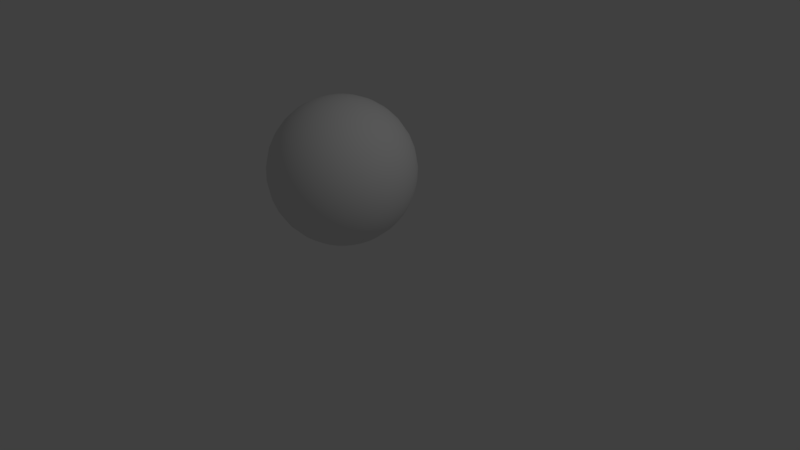 # Source: CatBall.blend  (saved by Blender 2.78.0; exported with 4.5.12 LTS)
import bpy
from mathutils import Matrix  # noqa: F401  (used for matrix-valued properties, if any)

bpy.ops.wm.read_factory_settings(use_empty=True)
scene = bpy.context.scene
scene.name = 'Scene'

# ---- collections
col_collection_1 = bpy.data.collections.new('Collection 1'); scene.collection.children.link(col_collection_1)
col_collection_15 = bpy.data.collections.new('Collection 15'); scene.collection.children.link(col_collection_15)

# ---- world
world_world = bpy.data.worlds.new('World'); scene.world = world_world
world_world.color = (0.05088, 0.05088, 0.05088)
world_world.use_sun_shadow = False
world_world.sun_shadow_jitter_overblur = 0.0
world_world.cycles.sampling_method = 'MANUAL'

# ---- cameras
cam_camera = bpy.data.cameras.new('Camera')
cam_camera.clip_end = 100.0
cam_camera.lens = 35.0
cam_camera.sensor_width = 32.0
cam_camera.sensor_height = 18.0
cam_camera.ortho_scale = 7.314
cam_camera.dof.focus_distance = 0.0
cam_camera.dof.aperture_fstop = 128.0

# ---- lights
light_lamp = bpy.data.lights.new('Lamp', 'POINT')
light_lamp.transmission_factor = 0.0
light_lamp.cutoff_distance = 30.0
light_lamp.energy = 100.0
light_lamp.shadow_buffer_clip_start = 1.001
light_lamp.shadow_soft_size = 0.1
light_lamp.shadow_maximum_resolution = 0.006
light_lamp.use_absolute_resolution = True

# ---- meshes
me_sphere_001 = bpy.data.meshes.new('Sphere.001')
me_sphere_001.from_pydata([(0.03806, -0.2773, -0.5427), (0.07466, -0.466, -0.5043), (0.1084, -0.6438, -0.429), (0.1379, -0.804, -0.3199), (0.1622, -0.9403, -0.1812), (0.1802, -1.048, -0.01807), (0.1913, -1.122, 0.1631), (0.1951, -1.16, 0.3554), (0.1913, -1.16, 0.5514), (0.1802, -1.123, 0.7436), (0.1622, -1.05, 0.9245), (0.1379, -0.9435, 1.087), (0.1084, -0.8079, 1.226), (0.07466, -0.6483, 1.334), (0.03806, -0.4708, 1.409), (0.07466, -0.2662, -0.5417), (0.1464, -0.4443, -0.5021), (0.2126, -0.6124, -0.4259), (0.2706, -0.764, -0.316), (0.3182, -0.8933, -0.1765), (0.3536, -0.9953, -0.01288), (0.3753, -1.066, 0.1686), (0.3827, -1.103, 0.361), (0.3753, -1.105, 0.5569), (0.3536, -1.071, 0.7488), (0.3182, -1.003, 0.9292), (0.2706, -0.9035, 1.091), (0.2126, -0.7764, 1.229), (0.1464, -0.6266, 1.337), (0.07466, -0.4597, 1.41), (0.1084, -0.2483, -0.5399), (0.2126, -0.4091, -0.4986), (0.3087, -0.5613, -0.4209), (0.3928, -0.6989, -0.3095), (0.4619, -0.8168, -0.1689), (0.5133, -0.9103, -0.004462), (0.5449, -0.9759, 0.1775), (0.5556, -1.011, 0.3701), (0.5449, -1.014, 0.5658), (0.5133, -0.9858, 0.7572), (0.4619, -0.9264, 0.9368), (0.3928, -0.8384, 1.098), (0.3087, -0.7253, 1.234), (0.2126, -0.5914, 1.34), (0.1084, -0.4418, 1.412), (0.1379, -0.2242, -0.5375), (0.2706, -0.3618, -0.4939), (0.3928, -0.4925, -0.414), (0.5, -0.6114, -0.3009), (0.5879, -0.7139, -0.1587), (0.6533, -0.796, 0.006871), (0.6935, -0.8545, 0.1896), (0.7071, -0.8873, 0.3824), (0.6935, -0.893, 0.5779), (0.6533, -0.8715, 0.7685), (0.5879, -0.8235, 0.947), (0.5, -0.7509, 1.106), (0.3928, -0.6566, 1.241), (0.2706, -0.544, 1.345), (0.1379, -0.4176, 1.415), (0.1622, -0.1947, -0.5346), (0.3182, -0.3041, -0.4882), (0.4619, -0.4088, -0.4057), (0.5879, -0.5048, -0.2903), (0.6913, -0.5885, -0.1463), (0.7682, -0.6566, 0.02068), (0.8155, -0.7066, 0.2042), (0.8315, -0.7365, 0.3973), (0.8155, -0.7451, 0.5925), (0.7682, -0.7321, 0.7823), (0.6913, -0.6981, 0.9594), (0.5879, -0.6443, 1.117), (0.4619, -0.5728, 1.249), (0.3182, -0.4863, 1.351), (0.1622, -0.3882, 1.417), (3.725e-09, -0.2823, 1.447), (0.1802, -0.1612, -0.5312), (0.3536, -0.2382, -0.4817), (0.5133, -0.3132, -0.3963), (0.6533, -0.3832, -0.2782), (0.7682, -0.4455, -0.1321), (0.8536, -0.4977, 0.03644), (0.9061, -0.5379, 0.221), (0.9239, -0.5644, 0.4144), (0.9061, -0.5764, 0.6092), (0.8536, -0.5732, 0.7981), (0.7682, -0.5551, 0.9736), (0.6533, -0.5226, 1.129), (0.5133, -0.4772, 1.259), (0.3536, -0.4205, 1.357), (0.1802, -0.3547, 1.421), (0.1913, -0.1248, -0.5276), (0.3753, -0.1668, -0.4746), (0.5449, -0.2095, -0.386), (0.6935, -0.2511, -0.2651), (0.8155, -0.2902, -0.1167), (0.9061, -0.3252, 0.05353), (0.9619, -0.3548, 0.2391), (0.9808, -0.3778, 0.4329), (0.9619, -0.3933, 0.6274), (0.9061, -0.4007, 0.8152), (0.8155, -0.3998, 0.989), (0.6935, -0.3906, 1.142), (0.5449, -0.3735, 1.269), (0.3753, -0.349, 1.364), (0.1913, -0.3182, 1.424), (0.1951, -0.08688, -0.5239), (0.3827, -0.09249, -0.4672), (0.5556, -0.1016, -0.3753), (0.7071, -0.1139, -0.2515), (0.8315, -0.1288, -0.1007), (0.9239, -0.1459, 0.07131), (0.9808, -0.1644, 0.258), (1.0, -0.1836, 0.4521), (0.9808, -0.2029, 0.6463), (0.9239, -0.2214, 0.8329), (0.8315, -0.2384, 1.005), (0.7071, -0.2534, 1.156), (0.5556, -0.2656, 1.28), (0.3827, -0.2748, 1.372), (0.1951, -0.2804, 1.428), (0.1913, -0.049, -0.5201), (0.3753, -0.0182, -0.4599), (0.5449, 0.006253, -0.3646), (0.6935, 0.0234, -0.2379), (0.8155, 0.0326, -0.08473), (0.9061, 0.03349, 0.08909), (0.9619, 0.02603, 0.2769), (0.9808, 0.01052, 0.4714), (0.9619, -0.01245, 0.6651), (0.9061, -0.04201, 0.8507), (0.8155, -0.077, 1.021), (0.6935, -0.1161, 1.169), (0.5449, -0.1578, 1.29), (0.3753, -0.2005, 1.379), (0.1913, -0.2425, 1.432), (0.1802, -0.01258, -0.5165), (0.3536, 0.05324, -0.4528), (0.5133, 0.11, -0.3543), (0.6533, 0.1554, -0.2248), (0.7682, 0.1878, -0.06935), (0.8536, 0.206, 0.1062), (0.9061, 0.2091, 0.295), (0.9239, 0.1972, 0.4899), (0.9061, 0.1706, 0.6833), (0.8536, 0.1305, 0.8678), (0.7682, 0.07822, 1.036), (0.6533, 0.01591, 1.182), (0.5133, -0.05406, 1.301), (0.3536, -0.129, 1.386), (0.1802, -0.2061, 1.435), (0.1622, 0.02098, -0.5132), (0.3182, 0.1191, -0.4463), (0.4619, 0.2055, -0.3448), (0.5879, 0.2771, -0.2128), (0.6913, 0.3309, -0.05517), (0.7682, 0.3649, 0.1219), (0.8155, 0.3779, 0.3117), (0.8315, 0.3692, 0.5069), (0.8155, 0.3394, 0.7), (0.7682, 0.2894, 0.8836), (0.6913, 0.2213, 1.051), (0.5879, 0.1376, 1.195), (0.4619, 0.04152, 1.31), (0.3182, -0.06318, 1.392), (0.1622, -0.1725, 1.439), (0.1379, 0.0504, -0.5103), (0.2706, 0.1768, -0.4406), (0.3928, 0.2893, -0.3365), (0.5, 0.3837, -0.2022), (0.5879, 0.4563, -0.04274), (0.6533, 0.5042, 0.1357), (0.6935, 0.5258, 0.3264), (0.7071, 0.52, 0.5219), (0.6935, 0.4873, 0.7147), (0.6533, 0.4287, 0.8974), (0.5879, 0.3466, 1.063), (0.5, 0.2442, 1.205), (0.3928, 0.1253, 1.318), (0.2706, -0.005472, 1.398), (0.1379, -0.1431, 1.442), (0.1084, 0.07454, -0.5079), (0.2126, 0.2241, -0.4359), (0.3087, 0.3581, -0.3297), (0.3928, 0.4712, -0.1935), (0.4619, 0.5592, -0.03254), (0.5133, 0.6186, 0.1471), (0.5449, 0.6471, 0.3384), (0.5556, 0.6438, 0.5341), (0.5449, 0.6087, 0.7267), (0.5133, 0.5431, 0.9087), (0.4619, 0.4495, 1.073), (0.3928, 0.3317, 1.214), (0.3087, 0.1941, 1.325), (0.2126, 0.04189, 1.403), (0.1084, -0.1189, 1.444), (0.07466, 0.09248, -0.5061), (0.1464, 0.2593, -0.4324), (0.2126, 0.4092, -0.3247), (0.2706, 0.5362, -0.1871), (0.3182, 0.6356, -0.02496), (0.3536, 0.7035, 0.1555), (0.3753, 0.7373, 0.3474), (0.3827, 0.7358, 0.5433), (0.3753, 0.6988, 0.7356), (0.3536, 0.628, 0.9171), (0.3182, 0.526, 1.081), (0.2706, 0.3967, 1.22), (0.2126, 0.2451, 1.33), (0.1464, 0.07708, 1.406), (0.07466, -0.101, 1.446), (0.03806, 0.1035, -0.505), (0.07466, 0.281, -0.4302), (0.1084, 0.4406, -0.3215), (0.1379, 0.5763, -0.1831), (0.1622, 0.6827, -0.02029), (0.1802, 0.7558, 0.1607), (0.1913, 0.7929, 0.3529), (0.1951, 0.7924, 0.5489), (0.1913, 0.7544, 0.7412), (0.1802, 0.6803, 0.9223), (0.1622, 0.5731, 1.085), (0.1379, 0.4368, 1.224), (0.1084, 0.2766, 1.333), (0.07466, 0.09875, 1.409), (0.03806, -0.08995, 1.447), (-3.487e-09, 0.1073, -0.5046), (4.494e-08, 0.2883, -0.4295), (3.004e-08, 0.4513, -0.3205), (-2.211e-08, 0.5898, -0.1818), (-8.172e-08, 0.6986, -0.01872), (6.729e-08, 0.7735, 0.1624), (-8.172e-08, 0.8116, 0.3547), (-9.662e-08, 0.8115, 0.5508), (-8.172e-08, 0.7731, 0.743), (6.729e-08, 0.698, 0.9241), (-8.172e-08, 0.589, 1.087), (-2.211e-08, 0.4503, 1.226), (-7.212e-09, 0.2872, 1.334), (7.689e-09, 0.1061, 1.409), (7.689e-09, -0.08622, 1.447), (-0.03806, 0.1035, -0.505), (-0.07466, 0.281, -0.4302), (-0.1084, 0.4406, -0.3215), (-0.1379, 0.5763, -0.1831), (-0.1622, 0.6827, -0.02029), (-0.1802, 0.7558, 0.1607), (-0.1913, 0.7929, 0.3529), (-0.1951, 0.7924, 0.5489), (-0.1913, 0.7544, 0.7412), (-0.1802, 0.6803, 0.9223), (-0.1622, 0.5731, 1.085), (-0.1379, 0.4368, 1.224), (-0.1084, 0.2766, 1.333), (-0.07466, 0.09875, 1.409), (-0.03806, -0.08995, 1.447), (-0.07466, 0.09248, -0.5061), (-0.1464, 0.2593, -0.4324), (-0.2126, 0.4092, -0.3247), (-0.2706, 0.5362, -0.1871), (-0.3182, 0.6356, -0.02496), (-0.3536, 0.7035, 0.1555), (-0.3753, 0.7373, 0.3474), (-0.3827, 0.7358, 0.5433), (-0.3753, 0.6988, 0.7356), (-0.3536, 0.628, 0.9171), (-0.3182, 0.526, 1.081), (-0.2706, 0.3967, 1.22), (-0.2126, 0.2451, 1.33), (-0.1464, 0.07708, 1.406), (-0.07466, -0.101, 1.446), (-1.773e-07, -0.08498, -0.543), (-0.1084, 0.07454, -0.5079), (-0.2126, 0.2241, -0.4359), (-0.3087, 0.3581, -0.3297), (-0.3928, 0.4712, -0.1935), (-0.4619, 0.5592, -0.03254), (-0.5133, 0.6186, 0.1471), (-0.5449, 0.6471, 0.3384), (-0.5556, 0.6438, 0.5341), (-0.5449, 0.6087, 0.7267), (-0.5133, 0.5431, 0.9087), (-0.4619, 0.4495, 1.073), (-0.3928, 0.3317, 1.214), (-0.3087, 0.1941, 1.325), (-0.2126, 0.04189, 1.403), (-0.1084, -0.1189, 1.444), (-0.1379, 0.0504, -0.5103), (-0.2706, 0.1768, -0.4406), (-0.3928, 0.2893, -0.3365), (-0.5, 0.3837, -0.2022), (-0.5879, 0.4563, -0.04274), (-0.6533, 0.5042, 0.1357), (-0.6935, 0.5258, 0.3264), (-0.7071, 0.52, 0.5219), (-0.6935, 0.4873, 0.7147), (-0.6533, 0.4287, 0.8974), (-0.5879, 0.3466, 1.063), (-0.5, 0.2442, 1.205), (-0.3928, 0.1253, 1.318), (-0.2706, -0.005472, 1.398), (-0.1379, -0.1431, 1.442), (-0.1622, 0.02098, -0.5132), (-0.3182, 0.1191, -0.4463), (-0.4619, 0.2055, -0.3448), (-0.5879, 0.2771, -0.2128), (-0.6913, 0.3309, -0.05517), (-0.7682, 0.3649, 0.1219), (-0.8155, 0.3779, 0.3117), (-0.8315, 0.3692, 0.5069), (-0.8155, 0.3394, 0.7), (-0.7682, 0.2894, 0.8836), (-0.6913, 0.2213, 1.051), (-0.5879, 0.1376, 1.195), (-0.4619, 0.04152, 1.31), (-0.3182, -0.06318, 1.392), (-0.1622, -0.1725, 1.439), (-0.1802, -0.01258, -0.5165), (-0.3536, 0.05324, -0.4528), (-0.5133, 0.11, -0.3543), (-0.6533, 0.1554, -0.2248), (-0.7682, 0.1878, -0.06935), (-0.8536, 0.206, 0.1062), (-0.9061, 0.2091, 0.295), (-0.9239, 0.1972, 0.4899), (-0.9061, 0.1706, 0.6833), (-0.8536, 0.1305, 0.8678), (-0.7682, 0.07822, 1.036), (-0.6533, 0.01591, 1.182), (-0.5133, -0.05406, 1.301), (-0.3536, -0.129, 1.386), (-0.1802, -0.2061, 1.435), (-0.1913, -0.049, -0.5201), (-0.3753, -0.0182, -0.4599), (-0.5449, 0.006253, -0.3646), (-0.6935, 0.0234, -0.2379), (-0.8155, 0.0326, -0.08473), (-0.9061, 0.03349, 0.08909), (-0.9619, 0.02603, 0.2769), (-0.9808, 0.01052, 0.4714), (-0.9619, -0.01246, 0.6651), (-0.9061, -0.04201, 0.8507), (-0.8155, -0.077, 1.021), (-0.6935, -0.1161, 1.169), (-0.5449, -0.1578, 1.29), (-0.3753, -0.2005, 1.379), (-0.1913, -0.2425, 1.432), (-0.1951, -0.08688, -0.5239), (-0.3827, -0.09249, -0.4672), (-0.5556, -0.1016, -0.3753), (-0.7071, -0.1139, -0.2515), (-0.8315, -0.1288, -0.1007), (-0.9239, -0.1459, 0.07131), (-0.9808, -0.1644, 0.258), (-1.0, -0.1836, 0.4521), (-0.9808, -0.2029, 0.6463), (-0.9239, -0.2214, 0.8329), (-0.8315, -0.2384, 1.005), (-0.7071, -0.2534, 1.156), (-0.5556, -0.2656, 1.28), (-0.3827, -0.2748, 1.372), (-0.1951, -0.2804, 1.428), (-0.1913, -0.1248, -0.5276), (-0.3753, -0.1668, -0.4746), (-0.5449, -0.2095, -0.386), (-0.6935, -0.2511, -0.2651), (-0.8155, -0.2902, -0.1167), (-0.9061, -0.3252, 0.05353), (-0.9619, -0.3548, 0.2391), (-0.9808, -0.3778, 0.4329), (-0.9619, -0.3933, 0.6274), (-0.9061, -0.4007, 0.8152), (-0.8155, -0.3998, 0.989), (-0.6935, -0.3906, 1.142), (-0.5449, -0.3735, 1.269), (-0.3753, -0.349, 1.364), (-0.1913, -0.3182, 1.424), (-0.1802, -0.1612, -0.5312), (-0.3536, -0.2382, -0.4817), (-0.5133, -0.3132, -0.3963), (-0.6533, -0.3832, -0.2782), (-0.7682, -0.4455, -0.1321), (-0.8536, -0.4977, 0.03644), (-0.9061, -0.5379, 0.221), (-0.9239, -0.5644, 0.4144), (-0.9061, -0.5764, 0.6092), (-0.8536, -0.5732, 0.7981), (-0.7682, -0.5551, 0.9736), (-0.6533, -0.5226, 1.129), (-0.5133, -0.4772, 1.259), (-0.3536, -0.4205, 1.357), (-0.1802, -0.3547, 1.421), (-0.1622, -0.1947, -0.5346), (-0.3182, -0.3041, -0.4882), (-0.4619, -0.4088, -0.4057), (-0.5879, -0.5048, -0.2903), (-0.6913, -0.5885, -0.1463), (-0.7682, -0.6566, 0.02068), (-0.8155, -0.7066, 0.2042), (-0.8315, -0.7365, 0.3973), (-0.8155, -0.7451, 0.5925), (-0.7682, -0.7321, 0.7823), (-0.6913, -0.6981, 0.9594), (-0.5879, -0.6443, 1.117), (-0.4619, -0.5728, 1.249), (-0.3182, -0.4863, 1.351), (-0.1622, -0.3882, 1.417), (-0.1379, -0.2242, -0.5375), (-0.2706, -0.3618, -0.4939), (-0.3928, -0.4925, -0.414), (-0.5, -0.6114, -0.3009), (-0.5879, -0.7139, -0.1587), (-0.6533, -0.796, 0.006871), (-0.6935, -0.8545, 0.1896), (-0.7071, -0.8873, 0.3824), (-0.6935, -0.893, 0.5779), (-0.6533, -0.8715, 0.7685), (-0.5879, -0.8235, 0.947), (-0.5, -0.7509, 1.106), (-0.3928, -0.6566, 1.241), (-0.2706, -0.544, 1.345), (-0.1379, -0.4176, 1.415), (-0.1084, -0.2483, -0.5399), (-0.2126, -0.4091, -0.4986), (-0.3087, -0.5613, -0.4209), (-0.3928, -0.6989, -0.3095), (-0.4619, -0.8168, -0.1689), (-0.5133, -0.9103, -0.004462), (-0.5449, -0.9759, 0.1775), (-0.5556, -1.011, 0.3701), (-0.5449, -1.014, 0.5658), (-0.5133, -0.9858, 0.7572), (-0.4619, -0.9264, 0.9368), (-0.3928, -0.8384, 1.098), (-0.3087, -0.7253, 1.234), (-0.2126, -0.5914, 1.34), (-0.1084, -0.4418, 1.412), (-0.07466, -0.2662, -0.5417), (-0.1464, -0.4443, -0.5021), (-0.2126, -0.6124, -0.4259), (-0.2706, -0.764, -0.316), (-0.3182, -0.8933, -0.1765), (-0.3536, -0.9953, -0.01288), (-0.3753, -1.066, 0.1686), (-0.3827, -1.103, 0.361), (-0.3753, -1.105, 0.5569), (-0.3536, -1.071, 0.7488), (-0.3182, -1.003, 0.9292), (-0.2706, -0.9035, 1.091), (-0.2126, -0.7764, 1.229), (-0.1464, -0.6266, 1.337), (-0.07466, -0.4597, 1.41), (-0.03806, -0.2773, -0.5427), (-0.07466, -0.466, -0.5043), (-0.1084, -0.6438, -0.429), (-0.1379, -0.804, -0.3199), (-0.1622, -0.9403, -0.1812), (-0.1802, -1.048, -0.01807), (-0.1913, -1.122, 0.1631), (-0.1951, -1.16, 0.3554), (-0.1913, -1.16, 0.5514), (-0.1802, -1.123, 0.7436), (-0.1622, -1.05, 0.9245), (-0.1379, -0.9435, 1.087), (-0.1084, -0.8079, 1.226), (-0.07466, -0.6483, 1.334), (-0.03806, -0.4708, 1.409), (4.122e-08, -0.281, -0.5431), (8.219e-08, -0.4733, -0.505), (1.12e-07, -0.6545, -0.4301), (1.567e-07, -0.8175, -0.3213), (2.759e-07, -0.9562, -0.1827), (6.729e-08, -1.065, -0.01982), (2.61e-07, -1.14, 0.1612), (2.759e-07, -1.179, 0.3535), (2.61e-07, -1.179, 0.5495), (6.729e-08, -1.141, 0.7418), (2.759e-07, -1.066, 0.923), (1.567e-07, -0.957, 1.086), (1.269e-07, -0.8185, 1.225), (8.219e-08, -0.6556, 1.334), (1.887e-08, -0.4745, 1.409)], [], [(474, 473, 6, 7), (467, 271, 0), (75, 481, 14), (475, 474, 7, 8), (468, 467, 0, 1), (476, 475, 8, 9), (469, 468, 1, 2), (477, 476, 9, 10), (470, 469, 2, 3), (478, 477, 10, 11), (471, 470, 3, 4), (479, 478, 11, 12), (472, 471, 4, 5), (480, 479, 12, 13), (473, 472, 5, 6), (481, 480, 13, 14), (13, 12, 27, 28), (6, 5, 20, 21), (14, 13, 28, 29), (7, 6, 21, 22), (0, 271, 15), (75, 14, 29), (8, 7, 22, 23), (1, 0, 15, 16), (9, 8, 23, 24), (2, 1, 16, 17), (10, 9, 24, 25), (3, 2, 17, 18), (11, 10, 25, 26), (4, 3, 18, 19), (12, 11, 26, 27), (5, 4, 19, 20), (25, 24, 39, 40), (18, 17, 32, 33), (26, 25, 40, 41), (19, 18, 33, 34), (27, 26, 41, 42), (20, 19, 34, 35), (28, 27, 42, 43), (21, 20, 35, 36), (29, 28, 43, 44), (22, 21, 36, 37), (15, 271, 30), (75, 29, 44), (23, 22, 37, 38), (16, 15, 30, 31), (24, 23, 38, 39), (17, 16, 31, 32), (44, 43, 58, 59), (37, 36, 51, 52), (30, 271, 45), (75, 44, 59), (38, 37, 52, 53), (31, 30, 45, 46), (39, 38, 53, 54), (32, 31, 46, 47), (40, 39, 54, 55), (33, 32, 47, 48), (41, 40, 55, 56), (34, 33, 48, 49), (42, 41, 56, 57), (35, 34, 49, 50), (43, 42, 57, 58), (36, 35, 50, 51), (48, 47, 62, 63), (56, 55, 70, 71), (49, 48, 63, 64), (57, 56, 71, 72), (50, 49, 64, 65), (58, 57, 72, 73), (51, 50, 65, 66), (59, 58, 73, 74), (52, 51, 66, 67), (45, 271, 60), (75, 59, 74), (53, 52, 67, 68), (46, 45, 60, 61), (54, 53, 68, 69), (47, 46, 61, 62), (55, 54, 69, 70), (67, 66, 82, 83), (60, 271, 76), (75, 74, 90), (68, 67, 83, 84), (61, 60, 76, 77), (69, 68, 84, 85), (62, 61, 77, 78), (70, 69, 85, 86), (63, 62, 78, 79), (71, 70, 86, 87), (64, 63, 79, 80), (72, 71, 87, 88), (65, 64, 80, 81), (73, 72, 88, 89), (66, 65, 81, 82), (74, 73, 89, 90), (87, 86, 101, 102), (80, 79, 94, 95), (88, 87, 102, 103), (81, 80, 95, 96), (89, 88, 103, 104), (82, 81, 96, 97), (90, 89, 104, 105), (83, 82, 97, 98), (76, 271, 91), (75, 90, 105), (84, 83, 98, 99), (77, 76, 91, 92), (85, 84, 99, 100), (78, 77, 92, 93), (86, 85, 100, 101), (79, 78, 93, 94), (91, 271, 106), (75, 105, 120), (99, 98, 113, 114), (92, 91, 106, 107), (100, 99, 114, 115), (93, 92, 107, 108), (101, 100, 115, 116), (94, 93, 108, 109), (102, 101, 116, 117), (95, 94, 109, 110), (103, 102, 117, 118), (96, 95, 110, 111), (104, 103, 118, 119), (97, 96, 111, 112), (105, 104, 119, 120), (98, 97, 112, 113), (110, 109, 124, 125), (118, 117, 132, 133), (111, 110, 125, 126), (119, 118, 133, 134), (112, 111, 126, 127), (120, 119, 134, 135), (113, 112, 127, 128), (106, 271, 121), (75, 120, 135), (114, 113, 128, 129), (107, 106, 121, 122), (115, 114, 129, 130), (108, 107, 122, 123), (116, 115, 130, 131), (109, 108, 123, 124), (117, 116, 131, 132), (129, 128, 143, 144), (122, 121, 136, 137), (130, 129, 144, 145), (123, 122, 137, 138), (131, 130, 145, 146), (124, 123, 138, 139), (132, 131, 146, 147), (125, 124, 139, 140), (133, 132, 147, 148), (126, 125, 140, 141), (134, 133, 148, 149), (127, 126, 141, 142), (135, 134, 149, 150), (128, 127, 142, 143), (121, 271, 136), (75, 135, 150), (148, 147, 162, 163), (141, 140, 155, 156), (149, 148, 163, 164), (142, 141, 156, 157), (150, 149, 164, 165), (143, 142, 157, 158), (136, 271, 151), (75, 150, 165), (144, 143, 158, 159), (137, 136, 151, 152), (145, 144, 159, 160), (138, 137, 152, 153), (146, 145, 160, 161), (139, 138, 153, 154), (147, 146, 161, 162), (140, 139, 154, 155), (160, 159, 174, 175), (153, 152, 167, 168), (161, 160, 175, 176), (154, 153, 168, 169), (162, 161, 176, 177), (155, 154, 169, 170), (163, 162, 177, 178), (156, 155, 170, 171), (164, 163, 178, 179), (157, 156, 171, 172), (165, 164, 179, 180), (158, 157, 172, 173), (151, 271, 166), (75, 165, 180), (159, 158, 173, 174), (152, 151, 166, 167), (179, 178, 193, 194), (172, 171, 186, 187), (180, 179, 194, 195), (173, 172, 187, 188), (166, 271, 181), (75, 180, 195), (174, 173, 188, 189), (167, 166, 181, 182), (175, 174, 189, 190), (168, 167, 182, 183), (176, 175, 190, 191), (169, 168, 183, 184), (177, 176, 191, 192), (170, 169, 184, 185), (178, 177, 192, 193), (171, 170, 185, 186), (183, 182, 197, 198), (191, 190, 205, 206), (184, 183, 198, 199), (192, 191, 206, 207), (185, 184, 199, 200), (193, 192, 207, 208), (186, 185, 200, 201), (194, 193, 208, 209), (187, 186, 201, 202), (195, 194, 209, 210), (188, 187, 202, 203), (181, 271, 196), (75, 195, 210), (189, 188, 203, 204), (182, 181, 196, 197), (190, 189, 204, 205), (202, 201, 216, 217), (210, 209, 224, 225), (203, 202, 217, 218), (196, 271, 211), (75, 210, 225), (204, 203, 218, 219), (197, 196, 211, 212), (205, 204, 219, 220), (198, 197, 212, 213), (206, 205, 220, 221), (199, 198, 213, 214), (207, 206, 221, 222), (200, 199, 214, 215), (208, 207, 222, 223), (201, 200, 215, 216), (209, 208, 223, 224), (221, 220, 235, 236), (214, 213, 228, 229), (222, 221, 236, 237), (215, 214, 229, 230), (223, 222, 237, 238), (216, 215, 230, 231), (224, 223, 238, 239), (217, 216, 231, 232), (225, 224, 239, 240), (218, 217, 232, 233), (211, 271, 226), (75, 225, 240), (219, 218, 233, 234), (212, 211, 226, 227), (220, 219, 234, 235), (213, 212, 227, 228), (240, 239, 254, 255), (233, 232, 247, 248), (226, 271, 241), (75, 240, 255), (234, 233, 248, 249), (227, 226, 241, 242), (235, 234, 249, 250), (228, 227, 242, 243), (236, 235, 250, 251), (229, 228, 243, 244), (237, 236, 251, 252), (230, 229, 244, 245), (238, 237, 252, 253), (231, 230, 245, 246), (239, 238, 253, 254), (232, 231, 246, 247), (244, 243, 258, 259), (252, 251, 266, 267), (245, 244, 259, 260), (253, 252, 267, 268), (246, 245, 260, 261), (254, 253, 268, 269), (247, 246, 261, 262), (255, 254, 269, 270), (248, 247, 262, 263), (241, 271, 256), (75, 255, 270), (249, 248, 263, 264), (242, 241, 256, 257), (250, 249, 264, 265), (243, 242, 257, 258), (251, 250, 265, 266), (263, 262, 278, 279), (256, 271, 272), (75, 270, 286), (264, 263, 279, 280), (257, 256, 272, 273), (265, 264, 280, 281), (258, 257, 273, 274), (266, 265, 281, 282), (259, 258, 274, 275), (267, 266, 282, 283), (260, 259, 275, 276), (268, 267, 283, 284), (261, 260, 276, 277), (269, 268, 284, 285), (262, 261, 277, 278), (270, 269, 285, 286), (283, 282, 297, 298), (276, 275, 290, 291), (284, 283, 298, 299), (277, 276, 291, 292), (285, 284, 299, 300), (278, 277, 292, 293), (286, 285, 300, 301), (279, 278, 293, 294), (272, 271, 287), (75, 286, 301), (280, 279, 294, 295), (273, 272, 287, 288), (281, 280, 295, 296), (274, 273, 288, 289), (282, 281, 296, 297), (275, 274, 289, 290), (75, 301, 316), (295, 294, 309, 310), (288, 287, 302, 303), (296, 295, 310, 311), (289, 288, 303, 304), (297, 296, 311, 312), (290, 289, 304, 305), (298, 297, 312, 313), (291, 290, 305, 306), (299, 298, 313, 314), (292, 291, 306, 307), (300, 299, 314, 315), (293, 292, 307, 308), (301, 300, 315, 316), (294, 293, 308, 309), (287, 271, 302), (314, 313, 328, 329), (307, 306, 321, 322), (315, 314, 329, 330), (308, 307, 322, 323), (316, 315, 330, 331), (309, 308, 323, 324), (302, 271, 317), (75, 316, 331), (310, 309, 324, 325), (303, 302, 317, 318), (311, 310, 325, 326), (304, 303, 318, 319), (312, 311, 326, 327), (305, 304, 319, 320), (313, 312, 327, 328), (306, 305, 320, 321), (318, 317, 332, 333), (326, 325, 340, 341), (319, 318, 333, 334), (327, 326, 341, 342), (320, 319, 334, 335), (328, 327, 342, 343), (321, 320, 335, 336), (329, 328, 343, 344), (322, 321, 336, 337), (330, 329, 344, 345), (323, 322, 337, 338), (331, 330, 345, 346), (324, 323, 338, 339), (317, 271, 332), (75, 331, 346), (325, 324, 339, 340), (337, 336, 351, 352), (345, 344, 359, 360), (338, 337, 352, 353), (346, 345, 360, 361), (339, 338, 353, 354), (332, 271, 347), (75, 346, 361), (340, 339, 354, 355), (333, 332, 347, 348), (341, 340, 355, 356), (334, 333, 348, 349), (342, 341, 356, 357), (335, 334, 349, 350), (343, 342, 357, 358), (336, 335, 350, 351), (344, 343, 358, 359), (356, 355, 370, 371), (349, 348, 363, 364), (357, 356, 371, 372), (350, 349, 364, 365), (358, 357, 372, 373), (351, 350, 365, 366), (359, 358, 373, 374), (352, 351, 366, 367), (360, 359, 374, 375), (353, 352, 367, 368), (361, 360, 375, 376), (354, 353, 368, 369), (347, 271, 362), (75, 361, 376), (355, 354, 369, 370), (348, 347, 362, 363), (375, 374, 389, 390), (368, 367, 382, 383), (376, 375, 390, 391), (369, 368, 383, 384), (362, 271, 377), (75, 376, 391), (370, 369, 384, 385), (363, 362, 377, 378), (371, 370, 385, 386), (364, 363, 378, 379), (372, 371, 386, 387), (365, 364, 379, 380), (373, 372, 387, 388), (366, 365, 380, 381), (374, 373, 388, 389), (367, 366, 381, 382), (379, 378, 393, 394), (387, 386, 401, 402), (380, 379, 394, 395), (388, 387, 402, 403), (381, 380, 395, 396), (389, 388, 403, 404), (382, 381, 396, 397), (390, 389, 404, 405), (383, 382, 397, 398), (391, 390, 405, 406), (384, 383, 398, 399), (377, 271, 392), (75, 391, 406), (385, 384, 399, 400), (378, 377, 392, 393), (386, 385, 400, 401), (398, 397, 412, 413), (406, 405, 420, 421), (399, 398, 413, 414), (392, 271, 407), (75, 406, 421), (400, 399, 414, 415), (393, 392, 407, 408), (401, 400, 415, 416), (394, 393, 408, 409), (402, 401, 416, 417), (395, 394, 409, 410), (403, 402, 417, 418), (396, 395, 410, 411), (404, 403, 418, 419), (397, 396, 411, 412), (405, 404, 419, 420), (417, 416, 431, 432), (410, 409, 424, 425), (418, 417, 432, 433), (411, 410, 425, 426), (419, 418, 433, 434), (412, 411, 426, 427), (420, 419, 434, 435), (413, 412, 427, 428), (421, 420, 435, 436), (414, 413, 428, 429), (407, 271, 422), (75, 421, 436), (415, 414, 429, 430), (408, 407, 422, 423), (416, 415, 430, 431), (409, 408, 423, 424), (436, 435, 450, 451), (429, 428, 443, 444), (422, 271, 437), (75, 436, 451), (430, 429, 444, 445), (423, 422, 437, 438), (431, 430, 445, 446), (424, 423, 438, 439), (432, 431, 446, 447), (425, 424, 439, 440), (433, 432, 447, 448), (426, 425, 440, 441), (434, 433, 448, 449), (427, 426, 441, 442), (435, 434, 449, 450), (428, 427, 442, 443), (448, 447, 462, 463), (441, 440, 455, 456), (449, 448, 463, 464), (442, 441, 456, 457), (450, 449, 464, 465), (443, 442, 457, 458), (451, 450, 465, 466), (444, 443, 458, 459), (437, 271, 452), (75, 451, 466), (445, 444, 459, 460), (438, 437, 452, 453), (446, 445, 460, 461), (439, 438, 453, 454), (447, 446, 461, 462), (440, 439, 454, 455), (452, 271, 467), (75, 466, 481), (460, 459, 474, 475), (453, 452, 467, 468), (461, 460, 475, 476), (454, 453, 468, 469), (462, 461, 476, 477), (455, 454, 469, 470), (463, 462, 477, 478), (456, 455, 470, 471), (464, 463, 478, 479), (457, 456, 471, 472), (465, 464, 479, 480), (458, 457, 472, 473), (466, 465, 480, 481), (459, 458, 473, 474)])
me_sphere_001.polygons.foreach_set('use_smooth', [True] * 512)
_uv = me_sphere_001.uv_layers.new(name='UVMap')
_uv.uv.foreach_set('vector', [0.6267, 0.3942, 0.6267, 0.3568, 0.6462, 0.3574, 0.6461, 0.3946, 0.1199, 0.17, 0.3733, 0.1949, 0.2304, 0.174, 0.8801, 0.766, 0.6267, 0.83, 0.7373, 0.8191, 0.6267, 0.4353, 0.6267, 0.3942, 0.6461, 0.3946, 0.6462, 0.4356, 0.6267, 0.1987, 0.6267, 0.17, 0.7373, 0.174, 0.6567, 0.1997, 0.6267, 0.4816, 0.6267, 0.4353, 0.6462, 0.4356, 0.6464, 0.4817, 0.6267, 0.2281, 0.6267, 0.1987, 0.6567, 0.1997, 0.6502, 0.2289, 0.6267, 0.535, 0.6267, 0.4816, 0.6464, 0.4817, 0.647, 0.5348, 0.6267, 0.2582, 0.6267, 0.2281, 0.6502, 0.2289, 0.648, 0.259, 0.6267, 0.5976, 0.6267, 0.535, 0.647, 0.5348, 0.648, 0.5968, 0.6267, 0.2895, 0.6267, 0.2582, 0.648, 0.259, 0.647, 0.2901, 0.6267, 0.6701, 0.6267, 0.5976, 0.648, 0.5968, 0.6502, 0.6687, 0.6267, 0.3221, 0.6267, 0.2895, 0.647, 0.2901, 0.6464, 0.3228, 0.6267, 0.7499, 0.6267, 0.6701, 0.6502, 0.6687, 0.6567, 0.7474, 0.6267, 0.3568, 0.6267, 0.3221, 0.6464, 0.3228, 0.6462, 0.3574, 0.6267, 0.83, 0.6267, 0.7499, 0.6567, 0.7474, 0.7373, 0.8191, 0.6567, 0.7474, 0.6502, 0.6687, 0.6729, 0.6645, 0.6841, 0.7405, 0.6462, 0.3574, 0.6464, 0.3228, 0.6659, 0.3246, 0.6654, 0.359, 0.7373, 0.8191, 0.6567, 0.7474, 0.6841, 0.7405, 0.7571, 0.8049, 0.6461, 0.3946, 0.6462, 0.3574, 0.6654, 0.359, 0.6652, 0.396, 0.2304, 0.174, 0.3733, 0.1949, 0.2502, 0.1793, 0.8801, 0.766, 0.7373, 0.8191, 0.7571, 0.8049, 0.6462, 0.4356, 0.6461, 0.3946, 0.6652, 0.396, 0.6654, 0.4366, 0.6567, 0.1997, 0.7373, 0.174, 0.7571, 0.1793, 0.6841, 0.2025, 0.6464, 0.4817, 0.6462, 0.4356, 0.6654, 0.4366, 0.6659, 0.4821, 0.6502, 0.2289, 0.6567, 0.1997, 0.6841, 0.2025, 0.6729, 0.2312, 0.647, 0.5348, 0.6464, 0.4817, 0.6659, 0.4821, 0.6669, 0.5342, 0.648, 0.259, 0.6502, 0.2289, 0.6729, 0.2312, 0.6689, 0.261, 0.648, 0.5968, 0.647, 0.5348, 0.6669, 0.5342, 0.6689, 0.5947, 0.647, 0.2901, 0.648, 0.259, 0.6689, 0.261, 0.6669, 0.2921, 0.6502, 0.6687, 0.648, 0.5968, 0.6689, 0.5947, 0.6729, 0.6645, 0.6464, 0.3228, 0.647, 0.2901, 0.6669, 0.2921, 0.6659, 0.3246, 0.6669, 0.5342, 0.6659, 0.4821, 0.6848, 0.4826, 0.6863, 0.5332, 0.6689, 0.261, 0.6729, 0.2312, 0.6942, 0.2347, 0.6889, 0.2643, 0.6689, 0.5947, 0.6669, 0.5342, 0.6863, 0.5332, 0.6889, 0.5916, 0.6669, 0.2921, 0.6689, 0.261, 0.6889, 0.2643, 0.6863, 0.2951, 0.6729, 0.6645, 0.6689, 0.5947, 0.6889, 0.5916, 0.6942, 0.6584, 0.6659, 0.3246, 0.6669, 0.2921, 0.6863, 0.2951, 0.6848, 0.3274, 0.6841, 0.7405, 0.6729, 0.6645, 0.6942, 0.6584, 0.7079, 0.7307, 0.6654, 0.359, 0.6659, 0.3246, 0.6848, 0.3274, 0.6841, 0.3615, 0.7571, 0.8049, 0.6841, 0.7405, 0.7079, 0.7307, 0.7692, 0.7909, 0.6652, 0.396, 0.6654, 0.359, 0.6841, 0.3615, 0.6839, 0.3981, 0.2502, 0.1793, 0.3733, 0.1949, 0.2623, 0.1846, 0.8801, 0.766, 0.7571, 0.8049, 0.7692, 0.7909, 0.6654, 0.4366, 0.6652, 0.396, 0.6839, 0.3981, 0.6841, 0.4381, 0.6841, 0.2025, 0.7571, 0.1793, 0.7692, 0.1846, 0.7079, 0.2066, 0.6659, 0.4821, 0.6654, 0.4366, 0.6841, 0.4381, 0.6848, 0.4826, 0.6729, 0.2312, 0.6841, 0.2025, 0.7079, 0.2066, 0.6942, 0.2347, 0.7692, 0.7909, 0.7079, 0.7307, 0.7283, 0.7196, 0.7792, 0.7777, 0.6839, 0.3981, 0.6841, 0.3615, 0.7023, 0.3647, 0.702, 0.4008, 0.2623, 0.1846, 0.3733, 0.1949, 0.2724, 0.1897, 0.8801, 0.766, 0.7692, 0.7909, 0.7792, 0.7777, 0.6841, 0.4381, 0.6839, 0.3981, 0.702, 0.4008, 0.7023, 0.4399, 0.7079, 0.2066, 0.7692, 0.1846, 0.7792, 0.1897, 0.7283, 0.2115, 0.6848, 0.4826, 0.6841, 0.4381, 0.7023, 0.4399, 0.7031, 0.4832, 0.6942, 0.2347, 0.7079, 0.2066, 0.7283, 0.2115, 0.714, 0.2391, 0.6863, 0.5332, 0.6848, 0.4826, 0.7031, 0.4832, 0.7048, 0.532, 0.6889, 0.2643, 0.6942, 0.2347, 0.714, 0.2391, 0.7079, 0.2684, 0.6889, 0.5916, 0.6863, 0.5332, 0.7048, 0.532, 0.7079, 0.5878, 0.6863, 0.2951, 0.6889, 0.2643, 0.7079, 0.2684, 0.7048, 0.299, 0.6942, 0.6584, 0.6889, 0.5916, 0.7079, 0.5878, 0.714, 0.6512, 0.6848, 0.3274, 0.6863, 0.2951, 0.7048, 0.299, 0.7031, 0.3309, 0.7079, 0.7307, 0.6942, 0.6584, 0.714, 0.6512, 0.7283, 0.7196, 0.6841, 0.3615, 0.6848, 0.3274, 0.7031, 0.3309, 0.7023, 0.3647, 0.7079, 0.2684, 0.714, 0.2391, 0.7321, 0.244, 0.7259, 0.273, 0.7079, 0.5878, 0.7048, 0.532, 0.7226, 0.5307, 0.7259, 0.5837, 0.7048, 0.299, 0.7079, 0.2684, 0.7259, 0.273, 0.7226, 0.3033, 0.714, 0.6512, 0.7079, 0.5878, 0.7259, 0.5837, 0.7321, 0.6436, 0.7031, 0.3309, 0.7048, 0.299, 0.7226, 0.3033, 0.7207, 0.335, 0.7283, 0.7196, 0.714, 0.6512, 0.7321, 0.6436, 0.7461, 0.7084, 0.7023, 0.3647, 0.7031, 0.3309, 0.7207, 0.335, 0.7198, 0.3683, 0.7792, 0.7777, 0.7283, 0.7196, 0.7461, 0.7084, 0.7885, 0.7655, 0.702, 0.4008, 0.7023, 0.3647, 0.7198, 0.3683, 0.7195, 0.4037, 0.2724, 0.1897, 0.3733, 0.1949, 0.2816, 0.1946, 0.8801, 0.766, 0.7792, 0.7777, 0.7885, 0.7655, 0.7023, 0.4399, 0.702, 0.4008, 0.7195, 0.4037, 0.7198, 0.4419, 0.7283, 0.2115, 0.7792, 0.1897, 0.7885, 0.1946, 0.7461, 0.2167, 0.7031, 0.4832, 0.7023, 0.4399, 0.7198, 0.4419, 0.7207, 0.4839, 0.714, 0.2391, 0.7283, 0.2115, 0.7461, 0.2167, 0.7321, 0.244, 0.7048, 0.532, 0.7031, 0.4832, 0.7207, 0.4839, 0.7226, 0.5307, 0.7195, 0.4037, 0.7198, 0.3683, 0.7366, 0.3721, 0.7363, 0.4068, 0.2816, 0.1946, 0.3733, 0.1949, 0.2904, 0.1992, 0.8801, 0.766, 0.7885, 0.7655, 0.7973, 0.7542, 0.7198, 0.4419, 0.7195, 0.4037, 0.7363, 0.4068, 0.7366, 0.444, 0.7461, 0.2167, 0.7885, 0.1946, 0.7973, 0.1992, 0.7619, 0.2219, 0.7207, 0.4839, 0.7198, 0.4419, 0.7366, 0.444, 0.7376, 0.4846, 0.7321, 0.244, 0.7461, 0.2167, 0.7619, 0.2219, 0.7489, 0.2491, 0.7226, 0.5307, 0.7207, 0.4839, 0.7376, 0.4846, 0.7394, 0.5294, 0.7259, 0.273, 0.7321, 0.244, 0.7489, 0.2491, 0.7428, 0.2779, 0.7259, 0.5837, 0.7226, 0.5307, 0.7394, 0.5294, 0.7428, 0.5798, 0.7226, 0.3033, 0.7259, 0.273, 0.7428, 0.2779, 0.7394, 0.308, 0.7321, 0.6436, 0.7259, 0.5837, 0.7428, 0.5798, 0.7489, 0.6363, 0.7207, 0.335, 0.7226, 0.3033, 0.7394, 0.308, 0.7376, 0.3393, 0.7461, 0.7084, 0.7321, 0.6436, 0.7489, 0.6363, 0.7619, 0.6977, 0.7198, 0.3683, 0.7207, 0.335, 0.7376, 0.3393, 0.7366, 0.3721, 0.7885, 0.7655, 0.7461, 0.7084, 0.7619, 0.6977, 0.7973, 0.7542, 0.7428, 0.5798, 0.7394, 0.5294, 0.7555, 0.5282, 0.7587, 0.576, 0.7394, 0.308, 0.7428, 0.2779, 0.7587, 0.2828, 0.7555, 0.3126, 0.7489, 0.6363, 0.7428, 0.5798, 0.7587, 0.576, 0.7645, 0.6295, 0.7376, 0.3393, 0.7394, 0.308, 0.7555, 0.3126, 0.7537, 0.3435, 0.7619, 0.6977, 0.7489, 0.6363, 0.7645, 0.6295, 0.7762, 0.6879, 0.7366, 0.3721, 0.7376, 0.3393, 0.7537, 0.3435, 0.7528, 0.3758, 0.7973, 0.7542, 0.7619, 0.6977, 0.7762, 0.6879, 0.8059, 0.7441, 0.7363, 0.4068, 0.7366, 0.3721, 0.7528, 0.3758, 0.7525, 0.4098, 0.2904, 0.1992, 0.3733, 0.1949, 0.299, 0.2035, 0.8801, 0.766, 0.7973, 0.7542, 0.8059, 0.7441, 0.7366, 0.444, 0.7363, 0.4068, 0.7525, 0.4098, 0.7528, 0.4461, 0.7619, 0.2219, 0.7973, 0.1992, 0.8059, 0.2035, 0.7762, 0.227, 0.7376, 0.4846, 0.7366, 0.444, 0.7528, 0.4461, 0.7537, 0.4852, 0.7489, 0.2491, 0.7619, 0.2219, 0.7762, 0.227, 0.7645, 0.2541, 0.7394, 0.5294, 0.7376, 0.4846, 0.7537, 0.4852, 0.7555, 0.5282, 0.7428, 0.2779, 0.7489, 0.2491, 0.7645, 0.2541, 0.7587, 0.2828, 0.299, 0.2035, 0.3733, 0.1949, 0.3075, 0.2075, 0.8801, 0.766, 0.8059, 0.7441, 0.8143, 0.7352, 0.7528, 0.4461, 0.7525, 0.4098, 0.7681, 0.4127, 0.7684, 0.448, 0.7762, 0.227, 0.8059, 0.2035, 0.8143, 0.2075, 0.7895, 0.2317, 0.7537, 0.4852, 0.7528, 0.4461, 0.7684, 0.448, 0.7693, 0.4858, 0.7645, 0.2541, 0.7762, 0.227, 0.7895, 0.2317, 0.7792, 0.259, 0.7555, 0.5282, 0.7537, 0.4852, 0.7693, 0.4858, 0.771, 0.5271, 0.7587, 0.2828, 0.7645, 0.2541, 0.7792, 0.259, 0.7739, 0.2875, 0.7587, 0.576, 0.7555, 0.5282, 0.771, 0.5271, 0.7739, 0.5727, 0.7555, 0.3126, 0.7587, 0.2828, 0.7739, 0.2875, 0.771, 0.3171, 0.7645, 0.6295, 0.7587, 0.576, 0.7739, 0.5727, 0.7792, 0.6235, 0.7537, 0.3435, 0.7555, 0.3126, 0.771, 0.3171, 0.7693, 0.3476, 0.7762, 0.6879, 0.7645, 0.6295, 0.7792, 0.6235, 0.7895, 0.6792, 0.7528, 0.3758, 0.7537, 0.3435, 0.7693, 0.3476, 0.7684, 0.3794, 0.8059, 0.7441, 0.7762, 0.6879, 0.7895, 0.6792, 0.8143, 0.7352, 0.7525, 0.4098, 0.7528, 0.3758, 0.7684, 0.3794, 0.7681, 0.4127, 0.771, 0.3171, 0.7739, 0.2875, 0.7885, 0.2919, 0.7858, 0.3212, 0.7792, 0.6235, 0.7739, 0.5727, 0.7885, 0.5697, 0.7931, 0.6182, 0.7693, 0.3476, 0.771, 0.3171, 0.7858, 0.3212, 0.7842, 0.3514, 0.7895, 0.6792, 0.7792, 0.6235, 0.7931, 0.6182, 0.8021, 0.6717, 0.7684, 0.3794, 0.7693, 0.3476, 0.7842, 0.3514, 0.7834, 0.3827, 0.8143, 0.7352, 0.7895, 0.6792, 0.8021, 0.6717, 0.8227, 0.7273, 0.7681, 0.4127, 0.7684, 0.3794, 0.7834, 0.3827, 0.7832, 0.4153, 0.3075, 0.2075, 0.3733, 0.1949, 0.3158, 0.211, 0.8801, 0.766, 0.8143, 0.7352, 0.8227, 0.7273, 0.7684, 0.448, 0.7681, 0.4127, 0.7832, 0.4153, 0.7834, 0.4497, 0.7895, 0.2317, 0.8143, 0.2075, 0.8227, 0.211, 0.8021, 0.2361, 0.7693, 0.4858, 0.7684, 0.448, 0.7834, 0.4497, 0.7842, 0.4864, 0.7792, 0.259, 0.7895, 0.2317, 0.8021, 0.2361, 0.7931, 0.2635, 0.771, 0.5271, 0.7693, 0.4858, 0.7842, 0.4864, 0.7858, 0.5261, 0.7739, 0.2875, 0.7792, 0.259, 0.7931, 0.2635, 0.7885, 0.2919, 0.7739, 0.5727, 0.771, 0.5271, 0.7858, 0.5261, 0.7885, 0.5697, 0.7834, 0.4497, 0.7832, 0.4153, 0.7978, 0.4176, 0.798, 0.4512, 0.8021, 0.2361, 0.8227, 0.211, 0.831, 0.2142, 0.814, 0.24, 0.7842, 0.4864, 0.7834, 0.4497, 0.798, 0.4512, 0.7987, 0.4869, 0.7931, 0.2635, 0.8021, 0.2361, 0.814, 0.24, 0.8065, 0.2675, 0.7858, 0.5261, 0.7842, 0.4864, 0.7987, 0.4869, 0.8001, 0.5253, 0.7885, 0.2919, 0.7931, 0.2635, 0.8065, 0.2675, 0.8024, 0.2959, 0.7885, 0.5697, 0.7858, 0.5261, 0.8001, 0.5253, 0.8024, 0.5672, 0.7858, 0.3212, 0.7885, 0.2919, 0.8024, 0.2959, 0.8001, 0.3249, 0.7931, 0.6182, 0.7885, 0.5697, 0.8024, 0.5672, 0.8065, 0.6137, 0.7842, 0.3514, 0.7858, 0.3212, 0.8001, 0.3249, 0.7987, 0.3548, 0.8021, 0.6717, 0.7931, 0.6182, 0.8065, 0.6137, 0.814, 0.6654, 0.7834, 0.3827, 0.7842, 0.3514, 0.7987, 0.3548, 0.798, 0.3856, 0.8227, 0.7273, 0.8021, 0.6717, 0.814, 0.6654, 0.831, 0.7207, 0.7832, 0.4153, 0.7834, 0.3827, 0.798, 0.3856, 0.7978, 0.4176, 0.3158, 0.211, 0.3733, 0.1949, 0.3241, 0.2142, 0.8801, 0.766, 0.8227, 0.7273, 0.831, 0.7207, 0.8065, 0.6137, 0.8024, 0.5672, 0.816, 0.5652, 0.8194, 0.61, 0.7987, 0.3548, 0.8001, 0.3249, 0.814, 0.3281, 0.8129, 0.3577, 0.814, 0.6654, 0.8065, 0.6137, 0.8194, 0.61, 0.8256, 0.6602, 0.798, 0.3856, 0.7987, 0.3548, 0.8129, 0.3577, 0.8122, 0.3881, 0.831, 0.7207, 0.814, 0.6654, 0.8256, 0.6602, 0.8392, 0.7151, 0.7978, 0.4176, 0.798, 0.3856, 0.8122, 0.3881, 0.8121, 0.4196, 0.3241, 0.2142, 0.3733, 0.1949, 0.3324, 0.2168, 0.8801, 0.766, 0.831, 0.7207, 0.8392, 0.7151, 0.798, 0.4512, 0.7978, 0.4176, 0.8121, 0.4196, 0.8122, 0.4525, 0.814, 0.24, 0.831, 0.2142, 0.8392, 0.2168, 0.8256, 0.2433, 0.7987, 0.4869, 0.798, 0.4512, 0.8122, 0.4525, 0.8129, 0.4873, 0.8065, 0.2675, 0.814, 0.24, 0.8256, 0.2433, 0.8194, 0.271, 0.8001, 0.5253, 0.7987, 0.4869, 0.8129, 0.4873, 0.814, 0.5246, 0.8024, 0.2959, 0.8065, 0.2675, 0.8194, 0.271, 0.816, 0.2993, 0.8024, 0.5672, 0.8001, 0.5253, 0.814, 0.5246, 0.816, 0.5652, 0.8001, 0.3249, 0.8024, 0.2959, 0.816, 0.2993, 0.814, 0.3281, 0.8129, 0.4873, 0.8122, 0.4525, 0.8262, 0.4535, 0.8267, 0.4876, 0.8194, 0.271, 0.8256, 0.2433, 0.8368, 0.2461, 0.8319, 0.2739, 0.814, 0.5246, 0.8129, 0.4873, 0.8267, 0.4876, 0.8276, 0.524, 0.816, 0.2993, 0.8194, 0.271, 0.8319, 0.2739, 0.8292, 0.3021, 0.816, 0.5652, 0.814, 0.5246, 0.8276, 0.524, 0.8292, 0.5635, 0.814, 0.3281, 0.816, 0.2993, 0.8292, 0.3021, 0.8276, 0.3308, 0.8194, 0.61, 0.816, 0.5652, 0.8292, 0.5635, 0.8319, 0.6071, 0.8129, 0.3577, 0.814, 0.3281, 0.8276, 0.3308, 0.8267, 0.3601, 0.8256, 0.6602, 0.8194, 0.61, 0.8319, 0.6071, 0.8368, 0.656, 0.8122, 0.3881, 0.8129, 0.3577, 0.8267, 0.3601, 0.8262, 0.3902, 0.8392, 0.7151, 0.8256, 0.6602, 0.8368, 0.656, 0.8475, 0.7106, 0.8121, 0.4196, 0.8122, 0.3881, 0.8262, 0.3902, 0.826, 0.4212, 0.3324, 0.2168, 0.3733, 0.1949, 0.3406, 0.2191, 0.8801, 0.766, 0.8392, 0.7151, 0.8475, 0.7106, 0.8122, 0.4525, 0.8121, 0.4196, 0.826, 0.4212, 0.8262, 0.4535, 0.8256, 0.2433, 0.8392, 0.2168, 0.8475, 0.2191, 0.8368, 0.2461, 0.8368, 0.656, 0.8319, 0.6071, 0.8442, 0.6049, 0.8478, 0.6528, 0.8262, 0.3902, 0.8267, 0.3601, 0.8402, 0.362, 0.8399, 0.3918, 0.8475, 0.7106, 0.8368, 0.656, 0.8478, 0.6528, 0.8556, 0.7072, 0.826, 0.4212, 0.8262, 0.3902, 0.8399, 0.3918, 0.8397, 0.4224, 0.3406, 0.2191, 0.3733, 0.1949, 0.3488, 0.2208, 0.8801, 0.766, 0.8475, 0.7106, 0.8556, 0.7072, 0.8262, 0.4535, 0.826, 0.4212, 0.8397, 0.4224, 0.8399, 0.4543, 0.8368, 0.2461, 0.8475, 0.2191, 0.8556, 0.2208, 0.8478, 0.2483, 0.8267, 0.4876, 0.8262, 0.4535, 0.8399, 0.4543, 0.8402, 0.4878, 0.8319, 0.2739, 0.8368, 0.2461, 0.8478, 0.2483, 0.8442, 0.2761, 0.8276, 0.524, 0.8267, 0.4876, 0.8402, 0.4878, 0.841, 0.5235, 0.8292, 0.3021, 0.8319, 0.2739, 0.8442, 0.2761, 0.8422, 0.3043, 0.8292, 0.5635, 0.8276, 0.524, 0.841, 0.5235, 0.8422, 0.5622, 0.8276, 0.3308, 0.8292, 0.3021, 0.8422, 0.3043, 0.841, 0.3329, 0.8319, 0.6071, 0.8292, 0.5635, 0.8422, 0.5622, 0.8442, 0.6049, 0.8267, 0.3601, 0.8276, 0.3308, 0.841, 0.3329, 0.8402, 0.362, 0.8442, 0.2761, 0.8478, 0.2483, 0.8587, 0.2498, 0.8563, 0.2778, 0.841, 0.5235, 0.8402, 0.4878, 0.8536, 0.488, 0.8541, 0.5232, 0.8422, 0.3043, 0.8442, 0.2761, 0.8563, 0.2778, 0.8549, 0.3059, 0.8422, 0.5622, 0.841, 0.5235, 0.8541, 0.5232, 0.8549, 0.5613, 0.841, 0.3329, 0.8422, 0.3043, 0.8549, 0.3059, 0.8541, 0.3344, 0.8442, 0.6049, 0.8422, 0.5622, 0.8549, 0.5613, 0.8563, 0.6033, 0.8402, 0.362, 0.841, 0.3329, 0.8541, 0.3344, 0.8536, 0.3634, 0.8478, 0.6528, 0.8442, 0.6049, 0.8563, 0.6033, 0.8587, 0.6506, 0.8399, 0.3918, 0.8402, 0.362, 0.8536, 0.3634, 0.8534, 0.3929, 0.8556, 0.7072, 0.8478, 0.6528, 0.8587, 0.6506, 0.8638, 0.7047, 0.8397, 0.4224, 0.8399, 0.3918, 0.8534, 0.3929, 0.8533, 0.4233, 0.3488, 0.2208, 0.3733, 0.1949, 0.357, 0.2221, 0.8801, 0.766, 0.8556, 0.7072, 0.8638, 0.7047, 0.8399, 0.4543, 0.8397, 0.4224, 0.8533, 0.4233, 0.8534, 0.4549, 0.8478, 0.2483, 0.8556, 0.2208, 0.8638, 0.2221, 0.8587, 0.2498, 0.8402, 0.4878, 0.8399, 0.4543, 0.8534, 0.4549, 0.8536, 0.488, 0.8534, 0.3929, 0.8536, 0.3634, 0.8669, 0.3642, 0.8668, 0.3936, 0.8638, 0.7047, 0.8587, 0.6506, 0.8694, 0.6492, 0.872, 0.7033, 0.8533, 0.4233, 0.8534, 0.3929, 0.8668, 0.3936, 0.8668, 0.4239, 0.357, 0.2221, 0.3733, 0.1949, 0.3651, 0.2228, 0.8801, 0.766, 0.8638, 0.7047, 0.872, 0.7033, 0.8534, 0.4549, 0.8533, 0.4233, 0.8668, 0.4239, 0.8668, 0.4553, 0.8587, 0.2498, 0.8638, 0.2221, 0.872, 0.2228, 0.8694, 0.2508, 0.8536, 0.488, 0.8534, 0.4549, 0.8668, 0.4553, 0.8669, 0.4881, 0.8563, 0.2778, 0.8587, 0.2498, 0.8694, 0.2508, 0.8682, 0.2788, 0.8541, 0.5232, 0.8536, 0.488, 0.8669, 0.4881, 0.8672, 0.5231, 0.8549, 0.3059, 0.8563, 0.2778, 0.8682, 0.2788, 0.8676, 0.3069, 0.8549, 0.5613, 0.8541, 0.5232, 0.8672, 0.5231, 0.8676, 0.5608, 0.8541, 0.3344, 0.8549, 0.3059, 0.8676, 0.3069, 0.8672, 0.3353, 0.8563, 0.6033, 0.8549, 0.5613, 0.8676, 0.5608, 0.8682, 0.6023, 0.8536, 0.3634, 0.8541, 0.3344, 0.8672, 0.3353, 0.8669, 0.3642, 0.8587, 0.6506, 0.8563, 0.6033, 0.8682, 0.6023, 0.8694, 0.6492, 0.8672, 0.5231, 0.8669, 0.4881, 0.8801, 0.4882, 0.8801, 0.523, 0.8676, 0.3069, 0.8682, 0.2788, 0.8801, 0.2791, 0.8801, 0.3072, 0.8676, 0.5608, 0.8672, 0.5231, 0.8801, 0.523, 0.8801, 0.5606, 0.8672, 0.3353, 0.8676, 0.3069, 0.8801, 0.3072, 0.8801, 0.3356, 0.8682, 0.6023, 0.8676, 0.5608, 0.8801, 0.5606, 0.8801, 0.602, 0.8669, 0.3642, 0.8672, 0.3353, 0.8801, 0.3356, 0.8801, 0.3644, 0.8694, 0.6492, 0.8682, 0.6023, 0.8801, 0.602, 0.8801, 0.6488, 0.8668, 0.3936, 0.8669, 0.3642, 0.8801, 0.3644, 0.8801, 0.3938, 0.872, 0.7033, 0.8694, 0.6492, 0.8801, 0.6488, 0.8801, 0.7028, 0.8668, 0.4239, 0.8668, 0.3936, 0.8801, 0.3938, 0.8801, 0.4241, 0.3651, 0.2228, 0.3733, 0.1949, 0.3733, 0.2231, 0.8801, 0.766, 0.872, 0.7033, 0.8801, 0.7028, 0.8668, 0.4553, 0.8668, 0.4239, 0.8801, 0.4241, 0.8801, 0.4554, 0.8694, 0.2508, 0.872, 0.2228, 0.8801, 0.2231, 0.8801, 0.2511, 0.8669, 0.4881, 0.8668, 0.4553, 0.8801, 0.4554, 0.8801, 0.4882, 0.8682, 0.2788, 0.8694, 0.2508, 0.8801, 0.2511, 0.8801, 0.2791, 0.3733, 0.7028, 0.3733, 0.6488, 0.384, 0.6492, 0.3814, 0.7033, 0.3733, 0.4241, 0.3733, 0.3938, 0.3866, 0.3936, 0.3867, 0.4239, 0.3733, 0.2231, 0.3733, 0.1949, 0.3814, 0.2228, 0.3733, 0.766, 0.3733, 0.7028, 0.3814, 0.7033, 0.3733, 0.4554, 0.3733, 0.4241, 0.3867, 0.4239, 0.3866, 0.4553, 0.3733, 0.2511, 0.3733, 0.2231, 0.3814, 0.2228, 0.384, 0.2508, 0.3733, 0.4882, 0.3733, 0.4554, 0.3866, 0.4553, 0.3865, 0.4881, 0.3733, 0.2791, 0.3733, 0.2511, 0.384, 0.2508, 0.3852, 0.2788, 0.3733, 0.523, 0.3733, 0.4882, 0.3865, 0.4881, 0.3863, 0.5231, 0.3733, 0.3072, 0.3733, 0.2791, 0.3852, 0.2788, 0.3859, 0.3069, 0.3733, 0.5606, 0.3733, 0.523, 0.3863, 0.5231, 0.3859, 0.5608, 0.3733, 0.3356, 0.3733, 0.3072, 0.3859, 0.3069, 0.3863, 0.3353, 0.3733, 0.602, 0.3733, 0.5606, 0.3859, 0.5608, 0.3852, 0.6023, 0.3733, 0.3644, 0.3733, 0.3356, 0.3863, 0.3353, 0.3865, 0.3642, 0.3733, 0.6488, 0.3733, 0.602, 0.3852, 0.6023, 0.384, 0.6492, 0.3733, 0.3938, 0.3733, 0.3644, 0.3865, 0.3642, 0.3866, 0.3936, 0.3859, 0.3069, 0.3852, 0.2788, 0.3972, 0.2778, 0.3985, 0.3059, 0.3859, 0.5608, 0.3863, 0.5231, 0.3993, 0.5232, 0.3985, 0.5613, 0.3863, 0.3353, 0.3859, 0.3069, 0.3985, 0.3059, 0.3993, 0.3344, 0.3852, 0.6023, 0.3859, 0.5608, 0.3985, 0.5613, 0.3972, 0.6033, 0.3865, 0.3642, 0.3863, 0.3353, 0.3993, 0.3344, 0.3998, 0.3634, 0.384, 0.6492, 0.3852, 0.6023, 0.3972, 0.6033, 0.3948, 0.6506, 0.3866, 0.3936, 0.3865, 0.3642, 0.3998, 0.3634, 0.4, 0.3929, 0.3814, 0.7033, 0.384, 0.6492, 0.3948, 0.6506, 0.3896, 0.7047, 0.3867, 0.4239, 0.3866, 0.3936, 0.4, 0.3929, 0.4001, 0.4233, 0.3814, 0.2228, 0.3733, 0.1949, 0.3896, 0.2221, 0.3733, 0.766, 0.3814, 0.7033, 0.3896, 0.7047, 0.3866, 0.4553, 0.3867, 0.4239, 0.4001, 0.4233, 0.4, 0.4549, 0.384, 0.2508, 0.3814, 0.2228, 0.3896, 0.2221, 0.3948, 0.2498, 0.3865, 0.4881, 0.3866, 0.4553, 0.4, 0.4549, 0.3998, 0.488, 0.3852, 0.2788, 0.384, 0.2508, 0.3948, 0.2498, 0.3972, 0.2778, 0.3863, 0.5231, 0.3865, 0.4881, 0.3998, 0.488, 0.3993, 0.5232, 0.4001, 0.4233, 0.4, 0.3929, 0.4136, 0.3918, 0.4137, 0.4224, 0.3896, 0.2221, 0.3733, 0.1949, 0.3978, 0.2208, 0.3733, 0.766, 0.3896, 0.7047, 0.3978, 0.7072, 0.4, 0.4549, 0.4001, 0.4233, 0.4137, 0.4224, 0.4136, 0.4543, 0.3948, 0.2498, 0.3896, 0.2221, 0.3978, 0.2208, 0.4056, 0.2483, 0.3998, 0.488, 0.4, 0.4549, 0.4136, 0.4543, 0.4132, 0.4878, 0.3972, 0.2778, 0.3948, 0.2498, 0.4056, 0.2483, 0.4093, 0.2761, 0.3993, 0.5232, 0.3998, 0.488, 0.4132, 0.4878, 0.4125, 0.5235, 0.3985, 0.3059, 0.3972, 0.2778, 0.4093, 0.2761, 0.4113, 0.3043, 0.3985, 0.5613, 0.3993, 0.5232, 0.4125, 0.5235, 0.4113, 0.5622, 0.3993, 0.3344, 0.3985, 0.3059, 0.4113, 0.3043, 0.4125, 0.3329, 0.3972, 0.6033, 0.3985, 0.5613, 0.4113, 0.5622, 0.4093, 0.6049, 0.3998, 0.3634, 0.3993, 0.3344, 0.4125, 0.3329, 0.4132, 0.362, 0.3948, 0.6506, 0.3972, 0.6033, 0.4093, 0.6049, 0.4056, 0.6528, 0.4, 0.3929, 0.3998, 0.3634, 0.4132, 0.362, 0.4136, 0.3918, 0.3896, 0.7047, 0.3948, 0.6506, 0.4056, 0.6528, 0.3978, 0.7072, 0.4113, 0.5622, 0.4125, 0.5235, 0.4258, 0.524, 0.4242, 0.5635, 0.4125, 0.3329, 0.4113, 0.3043, 0.4242, 0.3021, 0.4258, 0.3308, 0.4093, 0.6049, 0.4113, 0.5622, 0.4242, 0.5635, 0.4215, 0.6071, 0.4132, 0.362, 0.4125, 0.3329, 0.4258, 0.3308, 0.4268, 0.3601, 0.4056, 0.6528, 0.4093, 0.6049, 0.4215, 0.6071, 0.4166, 0.656, 0.4136, 0.3918, 0.4132, 0.362, 0.4268, 0.3601, 0.4273, 0.3902, 0.3978, 0.7072, 0.4056, 0.6528, 0.4166, 0.656, 0.406, 0.7106, 0.4137, 0.4224, 0.4136, 0.3918, 0.4273, 0.3902, 0.4274, 0.4212, 0.3978, 0.2208, 0.3733, 0.1949, 0.406, 0.2191, 0.3733, 0.766, 0.3978, 0.7072, 0.406, 0.7106, 0.4136, 0.4543, 0.4137, 0.4224, 0.4274, 0.4212, 0.4273, 0.4535, 0.4056, 0.2483, 0.3978, 0.2208, 0.406, 0.2191, 0.4166, 0.2461, 0.4132, 0.4878, 0.4136, 0.4543, 0.4273, 0.4535, 0.4268, 0.4876, 0.4093, 0.2761, 0.4056, 0.2483, 0.4166, 0.2461, 0.4215, 0.2739, 0.4125, 0.5235, 0.4132, 0.4878, 0.4268, 0.4876, 0.4258, 0.524, 0.4113, 0.3043, 0.4093, 0.2761, 0.4215, 0.2739, 0.4242, 0.3021, 0.3733, 0.766, 0.406, 0.7106, 0.4142, 0.7151, 0.4273, 0.4535, 0.4274, 0.4212, 0.4414, 0.4196, 0.4412, 0.4525, 0.4166, 0.2461, 0.406, 0.2191, 0.4142, 0.2168, 0.4279, 0.2433, 0.4268, 0.4876, 0.4273, 0.4535, 0.4412, 0.4525, 0.4406, 0.4873, 0.4215, 0.2739, 0.4166, 0.2461, 0.4279, 0.2433, 0.4341, 0.271, 0.4258, 0.524, 0.4268, 0.4876, 0.4406, 0.4873, 0.4394, 0.5246, 0.4242, 0.3021, 0.4215, 0.2739, 0.4341, 0.271, 0.4374, 0.2993, 0.4242, 0.5635, 0.4258, 0.524, 0.4394, 0.5246, 0.4374, 0.5652, 0.4258, 0.3308, 0.4242, 0.3021, 0.4374, 0.2993, 0.4394, 0.3281, 0.4215, 0.6071, 0.4242, 0.5635, 0.4374, 0.5652, 0.4341, 0.61, 0.4268, 0.3601, 0.4258, 0.3308, 0.4394, 0.3281, 0.4406, 0.3577, 0.4166, 0.656, 0.4215, 0.6071, 0.4341, 0.61, 0.4279, 0.6602, 0.4273, 0.3902, 0.4268, 0.3601, 0.4406, 0.3577, 0.4412, 0.3881, 0.406, 0.7106, 0.4166, 0.656, 0.4279, 0.6602, 0.4142, 0.7151, 0.4274, 0.4212, 0.4273, 0.3902, 0.4412, 0.3881, 0.4414, 0.4196, 0.406, 0.2191, 0.3733, 0.1949, 0.4142, 0.2168, 0.4341, 0.61, 0.4374, 0.5652, 0.451, 0.5672, 0.447, 0.6137, 0.4406, 0.3577, 0.4394, 0.3281, 0.4533, 0.3249, 0.4547, 0.3548, 0.4279, 0.6602, 0.4341, 0.61, 0.447, 0.6137, 0.4394, 0.6654, 0.4412, 0.3881, 0.4406, 0.3577, 0.4547, 0.3548, 0.4554, 0.3856, 0.4142, 0.7151, 0.4279, 0.6602, 0.4394, 0.6654, 0.4224, 0.7207, 0.4414, 0.4196, 0.4412, 0.3881, 0.4554, 0.3856, 0.4556, 0.4176, 0.4142, 0.2168, 0.3733, 0.1949, 0.4224, 0.2142, 0.3733, 0.766, 0.4142, 0.7151, 0.4224, 0.7207, 0.4412, 0.4525, 0.4414, 0.4196, 0.4556, 0.4176, 0.4554, 0.4512, 0.4279, 0.2433, 0.4142, 0.2168, 0.4224, 0.2142, 0.4394, 0.24, 0.4406, 0.4873, 0.4412, 0.4525, 0.4554, 0.4512, 0.4547, 0.4869, 0.4341, 0.271, 0.4279, 0.2433, 0.4394, 0.24, 0.447, 0.2675, 0.4394, 0.5246, 0.4406, 0.4873, 0.4547, 0.4869, 0.4533, 0.5253, 0.4374, 0.2993, 0.4341, 0.271, 0.447, 0.2675, 0.451, 0.2959, 0.4374, 0.5652, 0.4394, 0.5246, 0.4533, 0.5253, 0.451, 0.5672, 0.4394, 0.3281, 0.4374, 0.2993, 0.451, 0.2959, 0.4533, 0.3249, 0.4394, 0.24, 0.4224, 0.2142, 0.4307, 0.211, 0.4514, 0.2361, 0.4547, 0.4869, 0.4554, 0.4512, 0.47, 0.4497, 0.4692, 0.4864, 0.447, 0.2675, 0.4394, 0.24, 0.4514, 0.2361, 0.4603, 0.2635, 0.4533, 0.5253, 0.4547, 0.4869, 0.4692, 0.4864, 0.4676, 0.5261, 0.451, 0.2959, 0.447, 0.2675, 0.4603, 0.2635, 0.465, 0.2919, 0.451, 0.5672, 0.4533, 0.5253, 0.4676, 0.5261, 0.465, 0.5697, 0.4533, 0.3249, 0.451, 0.2959, 0.465, 0.2919, 0.4676, 0.3212, 0.447, 0.6137, 0.451, 0.5672, 0.465, 0.5697, 0.4603, 0.6182, 0.4547, 0.3548, 0.4533, 0.3249, 0.4676, 0.3212, 0.4692, 0.3514, 0.4394, 0.6654, 0.447, 0.6137, 0.4603, 0.6182, 0.4514, 0.6717, 0.4554, 0.3856, 0.4547, 0.3548, 0.4692, 0.3514, 0.47, 0.3827, 0.4224, 0.7207, 0.4394, 0.6654, 0.4514, 0.6717, 0.4307, 0.7273, 0.4556, 0.4176, 0.4554, 0.3856, 0.47, 0.3827, 0.4703, 0.4153, 0.4224, 0.2142, 0.3733, 0.1949, 0.4307, 0.211, 0.3733, 0.766, 0.4224, 0.7207, 0.4307, 0.7273, 0.4554, 0.4512, 0.4556, 0.4176, 0.4703, 0.4153, 0.47, 0.4497, 0.4692, 0.3514, 0.4676, 0.3212, 0.4825, 0.3171, 0.4842, 0.3476, 0.4514, 0.6717, 0.4603, 0.6182, 0.4742, 0.6235, 0.4639, 0.6792, 0.47, 0.3827, 0.4692, 0.3514, 0.4842, 0.3476, 0.4851, 0.3794, 0.4307, 0.7273, 0.4514, 0.6717, 0.4639, 0.6792, 0.4391, 0.7352, 0.4703, 0.4153, 0.47, 0.3827, 0.4851, 0.3794, 0.4854, 0.4127, 0.4307, 0.211, 0.3733, 0.1949, 0.4391, 0.2075, 0.3733, 0.766, 0.4307, 0.7273, 0.4391, 0.7352, 0.47, 0.4497, 0.4703, 0.4153, 0.4854, 0.4127, 0.4851, 0.448, 0.4514, 0.2361, 0.4307, 0.211, 0.4391, 0.2075, 0.4639, 0.2317, 0.4692, 0.4864, 0.47, 0.4497, 0.4851, 0.448, 0.4842, 0.4858, 0.4603, 0.2635, 0.4514, 0.2361, 0.4639, 0.2317, 0.4742, 0.259, 0.4676, 0.5261, 0.4692, 0.4864, 0.4842, 0.4858, 0.4825, 0.5271, 0.465, 0.2919, 0.4603, 0.2635, 0.4742, 0.259, 0.4795, 0.2875, 0.465, 0.5697, 0.4676, 0.5261, 0.4825, 0.5271, 0.4795, 0.5727, 0.4676, 0.3212, 0.465, 0.2919, 0.4795, 0.2875, 0.4825, 0.3171, 0.4603, 0.6182, 0.465, 0.5697, 0.4795, 0.5727, 0.4742, 0.6235, 0.4842, 0.4858, 0.4851, 0.448, 0.5006, 0.4461, 0.4997, 0.4852, 0.4742, 0.259, 0.4639, 0.2317, 0.4772, 0.227, 0.4889, 0.2541, 0.4825, 0.5271, 0.4842, 0.4858, 0.4997, 0.4852, 0.4979, 0.5282, 0.4795, 0.2875, 0.4742, 0.259, 0.4889, 0.2541, 0.4947, 0.2828, 0.4795, 0.5727, 0.4825, 0.5271, 0.4979, 0.5282, 0.4947, 0.576, 0.4825, 0.3171, 0.4795, 0.2875, 0.4947, 0.2828, 0.4979, 0.3126, 0.4742, 0.6235, 0.4795, 0.5727, 0.4947, 0.576, 0.4889, 0.6295, 0.4842, 0.3476, 0.4825, 0.3171, 0.4979, 0.3126, 0.4997, 0.3435, 0.4639, 0.6792, 0.4742, 0.6235, 0.4889, 0.6295, 0.4772, 0.6879, 0.4851, 0.3794, 0.4842, 0.3476, 0.4997, 0.3435, 0.5006, 0.3758, 0.4391, 0.7352, 0.4639, 0.6792, 0.4772, 0.6879, 0.4475, 0.7441, 0.4854, 0.4127, 0.4851, 0.3794, 0.5006, 0.3758, 0.5009, 0.4098, 0.4391, 0.2075, 0.3733, 0.1949, 0.4475, 0.2035, 0.3733, 0.766, 0.4391, 0.7352, 0.4475, 0.7441, 0.4851, 0.448, 0.4854, 0.4127, 0.5009, 0.4098, 0.5006, 0.4461, 0.4639, 0.2317, 0.4391, 0.2075, 0.4475, 0.2035, 0.4772, 0.227, 0.4772, 0.6879, 0.4889, 0.6295, 0.5046, 0.6363, 0.4915, 0.6977, 0.5006, 0.3758, 0.4997, 0.3435, 0.5159, 0.3393, 0.5168, 0.3721, 0.4475, 0.7441, 0.4772, 0.6879, 0.4915, 0.6977, 0.4561, 0.7542, 0.5009, 0.4098, 0.5006, 0.3758, 0.5168, 0.3721, 0.5171, 0.4068, 0.4475, 0.2035, 0.3733, 0.1949, 0.4561, 0.1992, 0.3733, 0.766, 0.4475, 0.7441, 0.4561, 0.7542, 0.5006, 0.4461, 0.5009, 0.4098, 0.5171, 0.4068, 0.5168, 0.444, 0.4772, 0.227, 0.4475, 0.2035, 0.4561, 0.1992, 0.4915, 0.2219, 0.4997, 0.4852, 0.5006, 0.4461, 0.5168, 0.444, 0.5159, 0.4846, 0.4889, 0.2541, 0.4772, 0.227, 0.4915, 0.2219, 0.5046, 0.2491, 0.4979, 0.5282, 0.4997, 0.4852, 0.5159, 0.4846, 0.514, 0.5294, 0.4947, 0.2828, 0.4889, 0.2541, 0.5046, 0.2491, 0.5107, 0.2779, 0.4947, 0.576, 0.4979, 0.5282, 0.514, 0.5294, 0.5107, 0.5798, 0.4979, 0.3126, 0.4947, 0.2828, 0.5107, 0.2779, 0.514, 0.308, 0.4889, 0.6295, 0.4947, 0.576, 0.5107, 0.5798, 0.5046, 0.6363, 0.4997, 0.3435, 0.4979, 0.3126, 0.514, 0.308, 0.5159, 0.3393, 0.5046, 0.2491, 0.4915, 0.2219, 0.5073, 0.2167, 0.5213, 0.244, 0.514, 0.5294, 0.5159, 0.4846, 0.5327, 0.4839, 0.5309, 0.5307, 0.5107, 0.2779, 0.5046, 0.2491, 0.5213, 0.244, 0.5276, 0.273, 0.5107, 0.5798, 0.514, 0.5294, 0.5309, 0.5307, 0.5276, 0.5837, 0.514, 0.308, 0.5107, 0.2779, 0.5276, 0.273, 0.5309, 0.3033, 0.5046, 0.6363, 0.5107, 0.5798, 0.5276, 0.5837, 0.5213, 0.6436, 0.5159, 0.3393, 0.514, 0.308, 0.5309, 0.3033, 0.5327, 0.335, 0.4915, 0.6977, 0.5046, 0.6363, 0.5213, 0.6436, 0.5073, 0.7084, 0.5168, 0.3721, 0.5159, 0.3393, 0.5327, 0.335, 0.5336, 0.3683, 0.4561, 0.7542, 0.4915, 0.6977, 0.5073, 0.7084, 0.465, 0.7655, 0.5171, 0.4068, 0.5168, 0.3721, 0.5336, 0.3683, 0.5339, 0.4037, 0.4561, 0.1992, 0.3733, 0.1949, 0.465, 0.1946, 0.3733, 0.766, 0.4561, 0.7542, 0.465, 0.7655, 0.5168, 0.444, 0.5171, 0.4068, 0.5339, 0.4037, 0.5336, 0.4419, 0.4915, 0.2219, 0.4561, 0.1992, 0.465, 0.1946, 0.5073, 0.2167, 0.5159, 0.4846, 0.5168, 0.444, 0.5336, 0.4419, 0.5327, 0.4839, 0.5336, 0.3683, 0.5327, 0.335, 0.5503, 0.3309, 0.5511, 0.3647, 0.465, 0.7655, 0.5073, 0.7084, 0.5251, 0.7196, 0.4742, 0.7777, 0.5339, 0.4037, 0.5336, 0.3683, 0.5511, 0.3647, 0.5514, 0.4008, 0.465, 0.1946, 0.3733, 0.1949, 0.4742, 0.1897, 0.3733, 0.766, 0.465, 0.7655, 0.4742, 0.7777, 0.5336, 0.4419, 0.5339, 0.4037, 0.5514, 0.4008, 0.5511, 0.4399, 0.5073, 0.2167, 0.465, 0.1946, 0.4742, 0.1897, 0.5251, 0.2115, 0.5327, 0.4839, 0.5336, 0.4419, 0.5511, 0.4399, 0.5503, 0.4832, 0.5213, 0.244, 0.5073, 0.2167, 0.5251, 0.2115, 0.5395, 0.2391, 0.5309, 0.5307, 0.5327, 0.4839, 0.5503, 0.4832, 0.5486, 0.532, 0.5276, 0.273, 0.5213, 0.244, 0.5395, 0.2391, 0.5455, 0.2684, 0.5276, 0.5837, 0.5309, 0.5307, 0.5486, 0.532, 0.5455, 0.5878, 0.5309, 0.3033, 0.5276, 0.273, 0.5455, 0.2684, 0.5486, 0.299, 0.5213, 0.6436, 0.5276, 0.5837, 0.5455, 0.5878, 0.5395, 0.6512, 0.5327, 0.335, 0.5309, 0.3033, 0.5486, 0.299, 0.5503, 0.3309, 0.5073, 0.7084, 0.5213, 0.6436, 0.5395, 0.6512, 0.5251, 0.7196, 0.5486, 0.532, 0.5503, 0.4832, 0.5686, 0.4826, 0.5672, 0.5332, 0.5455, 0.2684, 0.5395, 0.2391, 0.5592, 0.2347, 0.5645, 0.2643, 0.5455, 0.5878, 0.5486, 0.532, 0.5672, 0.5332, 0.5645, 0.5916, 0.5486, 0.299, 0.5455, 0.2684, 0.5645, 0.2643, 0.5672, 0.2951, 0.5395, 0.6512, 0.5455, 0.5878, 0.5645, 0.5916, 0.5592, 0.6584, 0.5503, 0.3309, 0.5486, 0.299, 0.5672, 0.2951, 0.5686, 0.3274, 0.5251, 0.7196, 0.5395, 0.6512, 0.5592, 0.6584, 0.5455, 0.7307, 0.5511, 0.3647, 0.5503, 0.3309, 0.5686, 0.3274, 0.5693, 0.3615, 0.4742, 0.7777, 0.5251, 0.7196, 0.5455, 0.7307, 0.4843, 0.7909, 0.5514, 0.4008, 0.5511, 0.3647, 0.5693, 0.3615, 0.5695, 0.3981, 0.4742, 0.1897, 0.3733, 0.1949, 0.4843, 0.1846, 0.3733, 0.766, 0.4742, 0.7777, 0.4843, 0.7909, 0.5511, 0.4399, 0.5514, 0.4008, 0.5695, 0.3981, 0.5693, 0.4381, 0.5251, 0.2115, 0.4742, 0.1897, 0.4843, 0.1846, 0.5455, 0.2066, 0.5503, 0.4832, 0.5511, 0.4399, 0.5693, 0.4381, 0.5686, 0.4826, 0.5395, 0.2391, 0.5251, 0.2115, 0.5455, 0.2066, 0.5592, 0.2347, 0.4843, 0.7909, 0.5455, 0.7307, 0.5693, 0.7405, 0.4963, 0.8049, 0.5695, 0.3981, 0.5693, 0.3615, 0.5881, 0.359, 0.5882, 0.396, 0.4843, 0.1846, 0.3733, 0.1949, 0.4964, 0.1793, 0.3733, 0.766, 0.4843, 0.7909, 0.4963, 0.8049, 0.5693, 0.4381, 0.5695, 0.3981, 0.5882, 0.396, 0.5881, 0.4366, 0.5455, 0.2066, 0.4843, 0.1846, 0.4964, 0.1793, 0.5693, 0.2025, 0.5686, 0.4826, 0.5693, 0.4381, 0.5881, 0.4366, 0.5875, 0.4821, 0.5592, 0.2347, 0.5455, 0.2066, 0.5693, 0.2025, 0.5805, 0.2312, 0.5672, 0.5332, 0.5686, 0.4826, 0.5875, 0.4821, 0.5865, 0.5342, 0.5645, 0.2643, 0.5592, 0.2347, 0.5805, 0.2312, 0.5845, 0.261, 0.5645, 0.5916, 0.5672, 0.5332, 0.5865, 0.5342, 0.5845, 0.5947, 0.5672, 0.2951, 0.5645, 0.2643, 0.5845, 0.261, 0.5865, 0.2921, 0.5592, 0.6584, 0.5645, 0.5916, 0.5845, 0.5947, 0.5805, 0.6645, 0.5686, 0.3274, 0.5672, 0.2951, 0.5865, 0.2921, 0.5875, 0.3246, 0.5455, 0.7307, 0.5592, 0.6584, 0.5805, 0.6645, 0.5693, 0.7405, 0.5693, 0.3615, 0.5686, 0.3274, 0.5875, 0.3246, 0.5881, 0.359, 0.5845, 0.5947, 0.5865, 0.5342, 0.6064, 0.5348, 0.6054, 0.5968, 0.5865, 0.2921, 0.5845, 0.261, 0.6054, 0.259, 0.6064, 0.2901, 0.5805, 0.6645, 0.5845, 0.5947, 0.6054, 0.5968, 0.6032, 0.6687, 0.5875, 0.3246, 0.5865, 0.2921, 0.6064, 0.2901, 0.607, 0.3228, 0.5693, 0.7405, 0.5805, 0.6645, 0.6032, 0.6687, 0.5968, 0.7474, 0.5881, 0.359, 0.5875, 0.3246, 0.607, 0.3228, 0.6073, 0.3574, 0.4963, 0.8049, 0.5693, 0.7405, 0.5968, 0.7474, 0.5161, 0.8191, 0.5882, 0.396, 0.5881, 0.359, 0.6073, 0.3574, 0.6074, 0.3946, 0.4964, 0.1793, 0.3733, 0.1949, 0.5161, 0.174, 0.3733, 0.766, 0.4963, 0.8049, 0.5161, 0.8191, 0.5881, 0.4366, 0.5882, 0.396, 0.6074, 0.3946, 0.6073, 0.4356, 0.5693, 0.2025, 0.4964, 0.1793, 0.5161, 0.174, 0.5968, 0.1997, 0.5875, 0.4821, 0.5881, 0.4366, 0.6073, 0.4356, 0.607, 0.4817, 0.5805, 0.2312, 0.5693, 0.2025, 0.5968, 0.1997, 0.6032, 0.2289, 0.5865, 0.5342, 0.5875, 0.4821, 0.607, 0.4817, 0.6064, 0.5348, 0.5845, 0.261, 0.5805, 0.2312, 0.6032, 0.2289, 0.6054, 0.259, 0.5161, 0.174, 0.3733, 0.1949, 0.1199, 0.17, 0.3733, 0.766, 0.5161, 0.8191, 0.6267, 0.83, 0.6073, 0.4356, 0.6074, 0.3946, 0.6267, 0.3942, 0.6267, 0.4353, 0.5968, 0.1997, 0.5161, 0.174, 0.6267, 0.17, 0.6267, 0.1987, 0.607, 0.4817, 0.6073, 0.4356, 0.6267, 0.4353, 0.6267, 0.4816, 0.6032, 0.2289, 0.5968, 0.1997, 0.6267, 0.1987, 0.6267, 0.2281, 0.6064, 0.5348, 0.607, 0.4817, 0.6267, 0.4816, 0.6267, 0.535, 0.6054, 0.259, 0.6032, 0.2289, 0.6267, 0.2281, 0.6267, 0.2582, 0.6054, 0.5968, 0.6064, 0.5348, 0.6267, 0.535, 0.6267, 0.5976, 0.6064, 0.2901, 0.6054, 0.259, 0.6267, 0.2582, 0.6267, 0.2895, 0.6032, 0.6687, 0.6054, 0.5968, 0.6267, 0.5976, 0.6267, 0.6701, 0.607, 0.3228, 0.6064, 0.2901, 0.6267, 0.2895, 0.6267, 0.3221, 0.5968, 0.7474, 0.6032, 0.6687, 0.6267, 0.6701, 0.6267, 0.7499, 0.6073, 0.3574, 0.607, 0.3228, 0.6267, 0.3221, 0.6267, 0.3568, 0.5161, 0.8191, 0.5968, 0.7474, 0.6267, 0.7499, 0.6267, 0.83, 0.6074, 0.3946, 0.6073, 0.3574, 0.6267, 0.3568, 0.6267, 0.3942])
me_sphere_001.use_remesh_preserve_volume = False
me_sphere_001.use_remesh_preserve_attributes = False
me_sphere_001.use_mirror_vertex_groups = False
me_sphere_001.update()

# ---- objects
ob_lamp = bpy.data.objects.new('Lamp', light_lamp)
ob_camera = bpy.data.objects.new('Camera', cam_camera)
ob_sphere = bpy.data.objects.new('Sphere', me_sphere_001)

# ---- transforms, parenting, visibility, modifiers, constraints
ob_lamp.location = (4.076, 1.005, 5.904)
ob_lamp.rotation_euler = (0.6503, 0.05522, 1.866)
ob_lamp.lock_rotations_4d = False
ob_lamp.empty_display_type = 'ARROWS'
ob_lamp.color = (0.0, 0.0, 0.0, 0.0)
ob_lamp.lineart.crease_threshold = 0.0
ob_camera.location = (7.481, -6.508, 5.344)
ob_camera.rotation_euler = (1.109, 0.0, 0.8149)
ob_camera.lock_rotations_4d = False
ob_camera.empty_display_type = 'ARROWS'
ob_camera.color = (0.0, 0.0, 0.0, 0.0)
ob_camera.display_type = 'WIRE'
ob_camera.lineart.crease_threshold = 0.0
ob_sphere.location = (-0.8011, 0.4391, 0.3938)
ob_sphere.lineart.crease_threshold = 0.0

# ---- collection membership
col_collection_1.objects.link(ob_lamp)
col_collection_1.objects.link(ob_camera)
col_collection_15.objects.link(ob_sphere)

# ---- scene / render settings (as saved in the file)
scene.camera = ob_camera
scene.frame_start = 1; scene.frame_end = 250; scene.frame_set(4)
scene.render.engine = 'BLENDER_EEVEE_NEXT'
scene.render.resolution_percentage = 50
scene.render.dither_intensity = 0.0
scene.cycles.use_denoising = False
scene.cycles.samples = 128
scene.cycles.sampling_pattern = 'TABULATED_SOBOL'
scene.cycles.light_sampling_threshold = 0.0
scene.cycles.use_adaptive_sampling = False
scene.cycles.use_light_tree = False
scene.cycles.blur_glossy = 0.0
scene.cycles.sample_clamp_indirect = 0.0
scene.view_settings.view_transform = 'Standard'
bpy.context.view_layer.update()
